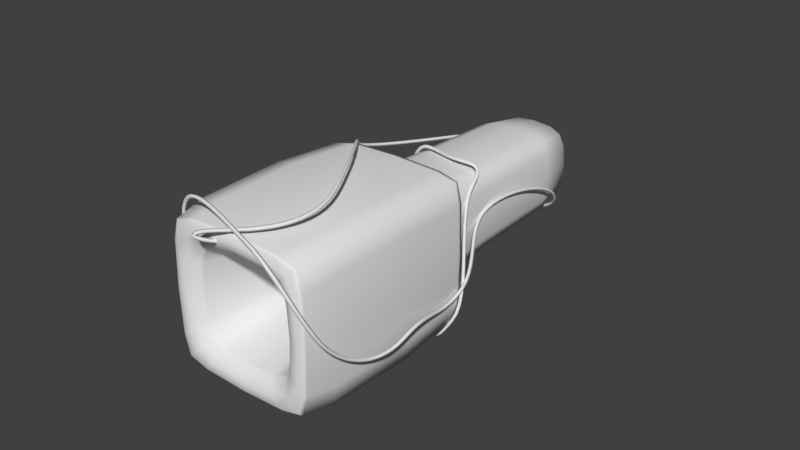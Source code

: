 # Source: SingleRocketLauncher.blend  (saved by Blender 2.79.0; exported with 4.5.12 LTS)
import bpy
from mathutils import Matrix  # noqa: F401  (used for matrix-valued properties, if any)

bpy.ops.wm.read_factory_settings(use_empty=True)
scene = bpy.context.scene
scene.name = 'Scene'

# ---- collections
col_collection_1 = bpy.data.collections.new('Collection 1'); scene.collection.children.link(col_collection_1)

# ---- materials (node trees are filled in below, after node groups)
mat_black = bpy.data.materials.new('black')
mat_black.alpha_threshold = 0.0
mat_black.use_transparent_shadow = False
mat_black.roughness = 0.5
mat_singlerocketback = bpy.data.materials.new('SingleRocketBack')
mat_singlerocketback.alpha_threshold = 0.0
mat_singlerocketback.use_transparent_shadow = False
mat_singlerocketback.roughness = 0.5
mat_singlerocketback.line_color = (0.0, 0.0, 0.0, 1.0)
mat_singlerocketfront = bpy.data.materials.new('SingleRocketFront')
mat_singlerocketfront.alpha_threshold = 0.0
mat_singlerocketfront.use_transparent_shadow = False
mat_singlerocketfront.roughness = 0.5
mat_singlerocketfront.line_color = (0.0, 0.0, 0.0, 1.0)

# ---- node groups
ng_auto_smooth = bpy.data.node_groups.new('Auto Smooth', 'GeometryNodeTree')
_s = ng_auto_smooth.interface.new_socket(name='Geometry', in_out='OUTPUT', socket_type='NodeSocketGeometry')
_s = ng_auto_smooth.interface.new_socket(name='Geometry', in_out='INPUT', socket_type='NodeSocketGeometry')
_s = ng_auto_smooth.interface.new_socket(name='Angle', in_out='INPUT', socket_type='NodeSocketFloat')
_s.subtype = 'ANGLE'
_s.min_value = 0.0
_s.max_value = 3.142
ng_auto_smooth.is_modifier = True
_N = ng_auto_smooth.nodes; _L = ng_auto_smooth.links
n0 = _N.new('NodeGroupOutput'); n0.name = 'Group Output'; n0.location = (480, -100)
n1 = _N.new('NodeGroupInput'); n1.name = 'Group Input'; n1.location = (-420, -300)
n2 = _N.new('NodeGroupInput'); n2.name = 'Group Input.001'; n2.location = (-60, -100)
n3 = _N.new('GeometryNodeSetShadeSmooth'); n3.name = 'Set Shade Smooth'; n3.location = (120, -100)
n3.domain = 'EDGE'
n4 = _N.new('GeometryNodeSetShadeSmooth'); n4.name = 'Set Shade Smooth.001'; n4.location = (300, -100)
n5 = _N.new('GeometryNodeInputMeshEdgeAngle'); n5.name = 'Edge Angle'; n5.location = (-420, -220)
n6 = _N.new('GeometryNodeInputEdgeSmooth'); n6.name = 'Is Edge Smooth'; n6.location = (-60, -160)
n7 = _N.new('GeometryNodeInputShadeSmooth'); n7.name = 'Is Face Smooth'; n7.location = (-240, -340)
n8 = _N.new('FunctionNodeBooleanMath'); n8.name = 'Boolean Math'; n8.location = (-60, -220)
n9 = _N.new('FunctionNodeCompare'); n9.name = 'Compare'; n9.location = (-240, -180)
n9.operation = 'LESS_EQUAL'
_L.new(n5.outputs[0], n9.inputs[0])
_L.new(n4.outputs[0], n0.inputs[0])
_L.new(n1.outputs[1], n9.inputs[1])
_L.new(n9.outputs[0], n8.inputs[0])
_L.new(n7.outputs[0], n8.inputs[1])
_L.new(n2.outputs[0], n3.inputs[0])
_L.new(n6.outputs[0], n3.inputs[1])
_L.new(n3.outputs[0], n4.inputs[0])
_L.new(n8.outputs[0], n3.inputs[2])
n0.is_active_output = True

# ---- material node trees

# ---- world
world_world = bpy.data.worlds.new('World'); scene.world = world_world
world_world.color = (0.05088, 0.05088, 0.05088)
world_world.use_sun_shadow = False
world_world.sun_shadow_jitter_overblur = 0.0
world_world.cycles.sampling_method = 'MANUAL'

# ---- meshes
me_cube_001 = bpy.data.meshes.new('Cube.001')
me_cube_001.from_pydata([(-0.3856, 1.521, 0.0174), (-0.03509, 2.657, -0.2217), (-0.03509, 2.657, 0.2565), (-0.2742, 2.657, 0.01739), (-0.1672, 1.979, 0.01739), (-0.03509, 1.521, 0.3679), (0.097, 1.979, 0.01739), (0.204, 2.657, 0.01739), (-0.03509, 1.979, -0.1147), (0.1215, 1.084, 0.01739), (-0.03509, 1.979, 0.1495), (0.3154, 1.521, 0.01738), (-0.0351, 1.521, -0.3331), (-0.1917, 1.084, 0.01739), (-0.03509, 1.084, 0.174), (-0.03509, 1.084, -0.1392), (0.211, 2.61, -0.2287), (0.211, 2.61, 0.2635), (-0.2812, 2.61, 0.2635), (-0.2812, 2.61, -0.2287), (0.08379, 2.61, -0.1015), (0.08379, 2.61, 0.1363), (-0.154, 2.61, -0.1015), (-0.154, 2.61, 0.1363), (0.2672, 1.521, -0.2856), (0.2679, 1.521, 0.3197), (-0.3374, 1.521, 0.3203), (-0.3381, 1.521, -0.2849), (0.2679, 2.61, 0.01738), (-0.0351, 2.61, -0.2856), (-0.03509, 2.61, 0.3204), (-0.3381, 2.61, 0.0174), (0.1404, 2.61, 0.01739), (-0.03509, 2.61, -0.1581), (-0.03509, 2.61, 0.1929), (-0.2106, 2.61, 0.01739), (0.1377, 2.657, 0.1902), (-0.2079, 2.657, 0.1902), (0.1377, 2.657, -0.1554), (-0.2079, 2.657, -0.1554), (0.05006, 1.979, 0.1025), (-0.1202, 1.979, 0.1025), (0.05006, 1.979, -0.06776), (-0.1202, 1.979, -0.06776), (0.07456, 1.084, 0.127), (-0.1447, 1.084, 0.127), (-0.1447, 1.084, -0.09226), (0.07456, 1.084, -0.09226), (0.2532, 2.314, -0.271), (0.121, 2.61, -0.2714), (0.1645, 2.645, -0.1822), (0.2537, 2.61, -0.1387), (0.121, 2.61, 0.3062), (0.2533, 2.314, 0.3056), (0.2537, 2.61, 0.1735), (0.1645, 2.645, 0.217), (-0.3239, 2.61, 0.1735), (-0.3233, 2.314, 0.3058), (-0.1912, 2.61, 0.3062), (-0.2347, 2.645, 0.217), (-0.3235, 2.314, -0.2709), (-0.3239, 2.61, -0.1387), (-0.2347, 2.645, -0.1822), (-0.1912, 2.61, -0.2714), (0.05688, 2.429, -0.07459), (0.1263, 2.61, -0.04346), (0.1157, 2.645, -0.1335), (0.02576, 2.61, -0.144), (0.1263, 2.61, 0.07824), (0.05688, 2.429, 0.1094), (0.02576, 2.61, 0.1787), (0.1157, 2.645, 0.1682), (-0.1271, 2.429, -0.07459), (-0.09595, 2.61, -0.144), (-0.1859, 2.645, -0.1335), (-0.1964, 2.61, -0.04346), (-0.09595, 2.61, 0.1787), (-0.1271, 2.429, 0.1094), (-0.1964, 2.61, 0.07824), (-0.1859, 2.645, 0.1682), (0.3, 0.8299, -0.3186), (0.1679, 1.521, -0.3215), (0.3031, 1.522, -0.1857), (0.3009, 0.8299, 0.3524), (0.3038, 1.521, 0.2204), (0.168, 1.522, 0.3555), (-0.3702, 0.8299, 0.3534), (-0.2381, 1.521, 0.3563), (-0.3732, 1.522, 0.2205), (-0.3711, 0.8299, -0.3177), (-0.374, 1.521, -0.1856), (-0.2382, 1.522, -0.3208), (0.2285, 2.645, 0.01739), (0.3032, 2.314, 0.01738), (-0.03511, 2.314, -0.3209), (-0.0351, 2.645, -0.2462), (-0.03509, 2.645, 0.281), (-0.03508, 2.314, 0.3557), (-0.2987, 2.645, 0.01739), (-0.3734, 2.314, 0.0174), (0.1062, 2.429, 0.01739), (0.1796, 2.645, 0.01739), (-0.03509, 2.645, -0.1973), (-0.03509, 2.429, -0.124), (-0.03509, 2.429, 0.1587), (-0.03509, 2.645, 0.2321), (-0.1764, 2.429, 0.01739), (-0.2498, 2.645, 0.01739), (0.1875, 2.657, 0.1139), (0.06136, 2.657, 0.2399), (-0.2576, 2.657, 0.1139), (-0.1316, 2.657, 0.2399), (0.06137, 2.657, -0.2052), (0.1875, 2.657, -0.07907), (-0.1316, 2.657, -0.2052), (-0.2576, 2.657, -0.07907), (0.08526, 1.979, 0.05778), (0.05779, 1.463, 0.1103), (0.005298, 1.979, 0.1377), (-0.128, 1.463, 0.1103), (-0.1555, 1.979, 0.05778), (-0.07549, 1.979, 0.1377), (0.005298, 1.979, -0.103), (0.05779, 1.463, -0.07549), (0.08526, 1.979, -0.023), (-0.128, 1.463, -0.07549), (-0.07549, 1.979, -0.103), (-0.1555, 1.979, -0.023), (-0.1808, 0.6903, 0.1631), (0.1106, 0.6903, 0.1631), (0.1106, 0.6903, -0.1283), (-0.1808, 0.6903, -0.1283), (0.1098, 1.084, 0.07616), (0.02367, 1.084, 0.1622), (-0.18, 1.084, 0.07616), (-0.09386, 1.084, 0.1622), (-0.09386, 1.084, -0.1275), (-0.18, 1.084, -0.04138), (0.1098, 1.084, -0.04138), (0.02367, 1.084, -0.1275), (0.1575, 0.6903, 0.01739), (-0.03509, 0.6903, -0.1752), (-0.03509, 0.6903, 0.21), (-0.2277, 0.6903, 0.01739), (-0.0351, 0.8299, -0.3662), (0.3485, 0.8299, 0.01739), (-0.03509, 0.8299, 0.401), (-0.4187, 0.8299, 0.01739), (0.1047, 1.463, 0.01739), (-0.03509, 1.463, -0.1224), (-0.03509, 1.463, 0.1572), (-0.1749, 1.463, 0.01739), (0.1561, 2.314, -0.3085), (0.08264, 2.645, -0.2302), (0.2125, 2.645, -0.1003), (0.2906, 2.314, -0.1739), (0.1562, 2.314, 0.3431), (0.2908, 2.314, 0.2086), (0.2125, 2.645, 0.1351), (0.08264, 2.645, 0.265), (-0.3608, 2.314, 0.2087), (-0.2263, 2.314, 0.3433), (-0.1528, 2.645, 0.265), (-0.2827, 2.645, 0.1351), (-0.361, 2.314, -0.1738), (-0.2827, 2.645, -0.1003), (-0.1528, 2.645, -0.2302), (-0.2264, 2.314, -0.3083), (0.09391, 2.429, -0.02691), (0.1637, 2.645, -0.0638), (0.04609, 2.645, -0.1814), (0.009209, 2.429, -0.1116), (0.09391, 2.429, 0.06169), (0.009209, 2.429, 0.1464), (0.04609, 2.645, 0.2161), (0.1637, 2.645, 0.09858), (-0.0794, 2.429, -0.1116), (-0.1163, 2.645, -0.1814), (-0.2339, 2.645, -0.0638), (-0.1641, 2.429, -0.02691), (-0.0794, 2.429, 0.1464), (-0.1641, 2.429, 0.06169), (-0.2339, 2.645, 0.09858), (-0.1163, 2.645, 0.2161), (0.0111, 1.463, -0.1107), (0.09299, 1.463, -0.0288), (0.09299, 1.463, 0.06358), (0.0111, 1.463, 0.1455), (-0.1632, 1.463, -0.0288), (-0.08129, 1.463, -0.1107), (-0.08129, 1.463, 0.1455), (-0.1632, 1.463, 0.06358), (0.3359, 0.83, -0.2103), (0.1924, 0.8299, -0.3548), (0.1926, 0.83, 0.3884), (0.3371, 0.8299, 0.2449), (-0.4061, 0.83, 0.2451), (-0.2626, 0.8299, 0.3896), (-0.2628, 0.83, -0.3536), (-0.4073, 0.8299, -0.2101), (0.1458, 0.6903, -0.06839), (0.05069, 0.6903, -0.1635), (0.05069, 0.6903, 0.1983), (0.1458, 0.6903, 0.1032), (-0.1209, 0.6903, -0.1635), (-0.216, 0.6903, -0.06839), (-0.216, 0.6903, 0.1032), (-0.1209, 0.6903, 0.1983), (-0.4177, 0.8514, 0.01739), (-0.03509, 0.8514, 0.4), (0.3475, 0.8514, 0.01739), (-0.0351, 0.8514, -0.3652), (0.2989, 0.8514, -0.3176), (0.2999, 0.8514, 0.3514), (-0.3691, 0.8514, 0.3524), (-0.3701, 0.8514, -0.3167), (0.1916, 0.8513, -0.3537), (0.3349, 0.8514, -0.2096), (0.336, 0.8513, 0.2441), (0.1919, 0.8514, 0.3874), (-0.2618, 0.8513, 0.3885), (-0.4051, 0.8514, 0.2444), (-0.4062, 0.8513, -0.2093), (-0.2621, 0.8514, -0.3526), (0.08208, 2.598, -0.09979), (0.08208, 2.598, 0.1346), (-0.1523, 2.598, -0.09979), (-0.1523, 2.598, 0.1346), (0.1382, 2.598, 0.01739), (-0.03509, 2.598, -0.1559), (-0.03509, 2.598, 0.1907), (-0.2084, 2.598, 0.01739), (0.1242, 2.598, -0.04241), (0.02471, 2.598, -0.1419), (0.1242, 2.598, 0.07719), (0.02471, 2.598, 0.1767), (-0.0949, 2.598, -0.1419), (-0.1944, 2.598, -0.04241), (-0.0949, 2.598, 0.1767), (-0.1944, 2.598, 0.07719), (0.08815, 2.615, -0.1059), (0.08815, 2.615, 0.1406), (-0.1583, 2.615, -0.1059), (-0.1583, 2.615, 0.1406), (0.1458, 2.615, 0.01739), (-0.03509, 2.615, -0.1635), (-0.03509, 2.615, 0.1982), (-0.216, 2.615, 0.01739), (0.1314, 2.615, -0.04623), (0.02853, 2.615, -0.1491), (0.1314, 2.615, 0.08102), (0.02853, 2.615, 0.1838), (-0.09872, 2.615, -0.1491), (-0.2015, 2.615, -0.04623), (-0.09872, 2.615, 0.1838), (-0.2015, 2.615, 0.08102)], [], [(208, 147, 196, 221), (0, 88, 160, 99), (0, 99, 164, 90), (208, 222, 199, 147), (1, 112, 153, 95), (1, 95, 166, 114), (1, 114, 177, 102), (1, 102, 170, 112), (2, 111, 162, 96), (2, 96, 159, 109), (2, 109, 174, 105), (2, 105, 183, 111), (3, 115, 165, 98), (3, 98, 163, 110), (3, 110, 182, 107), (3, 107, 178, 115), (4, 127, 179, 106), (4, 106, 181, 120), (4, 120, 191, 151), (4, 151, 188, 127), (209, 146, 194, 219), (5, 85, 156, 97), (5, 97, 161, 87), (209, 220, 197, 146), (6, 116, 172, 100), (6, 100, 168, 124), (6, 124, 185, 148), (6, 148, 186, 116), (7, 108, 158, 92), (7, 92, 154, 113), (7, 113, 169, 101), (7, 101, 175, 108), (8, 122, 171, 103), (8, 103, 176, 126), (8, 126, 189, 149), (8, 149, 184, 122), (9, 148, 185, 138), (9, 138, 200, 140), (9, 140, 203, 132), (9, 132, 186, 148), (10, 121, 180, 104), (10, 104, 173, 118), (10, 118, 187, 150), (10, 150, 190, 121), (210, 145, 192, 217), (11, 82, 155, 93), (11, 93, 157, 84), (210, 218, 195, 145), (12, 94, 152, 81), (211, 216, 193, 144), (211, 144, 198, 223), (12, 91, 167, 94), (13, 151, 191, 134), (13, 134, 206, 143), (13, 143, 205, 137), (13, 137, 188, 151), (14, 150, 187, 133), (14, 133, 202, 142), (14, 142, 207, 135), (14, 135, 190, 150), (15, 149, 189, 136), (15, 136, 204, 141), (15, 141, 201, 139), (15, 139, 184, 149), (16, 48, 152, 49), (16, 49, 153, 50), (16, 50, 154, 51), (16, 51, 155, 48), (17, 52, 156, 53), (17, 53, 157, 54), (17, 54, 158, 55), (17, 55, 159, 52), (18, 56, 160, 57), (18, 57, 161, 58), (18, 58, 162, 59), (18, 59, 163, 56), (19, 60, 164, 61), (19, 61, 165, 62), (19, 62, 166, 63), (19, 63, 167, 60), (224, 64, 168, 232), (240, 248, 169, 66), (240, 66, 170, 249), (224, 233, 171, 64), (225, 234, 172, 69), (225, 69, 173, 235), (241, 251, 174, 71), (241, 71, 175, 250), (226, 72, 176, 236), (242, 252, 177, 74), (242, 74, 178, 253), (226, 237, 179, 72), (227, 238, 180, 77), (227, 77, 181, 239), (243, 255, 182, 79), (243, 79, 183, 254), (212, 80, 193, 216), (24, 81, 152, 48), (24, 48, 155, 82), (212, 217, 192, 80), (213, 83, 195, 218), (25, 84, 157, 53), (25, 53, 156, 85), (213, 219, 194, 83), (214, 86, 197, 220), (26, 87, 161, 57), (26, 57, 160, 88), (214, 221, 196, 86), (215, 89, 199, 222), (27, 90, 164, 60), (27, 60, 167, 91), (215, 223, 198, 89), (28, 51, 154, 92), (28, 92, 158, 54), (28, 54, 157, 93), (28, 93, 155, 51), (29, 49, 152, 94), (29, 94, 167, 63), (29, 63, 166, 95), (29, 95, 153, 49), (30, 52, 159, 96), (30, 96, 162, 58), (30, 58, 161, 97), (30, 97, 156, 52), (31, 56, 163, 98), (31, 98, 165, 61), (31, 61, 164, 99), (31, 99, 160, 56), (228, 232, 168, 100), (228, 100, 172, 234), (244, 250, 175, 101), (244, 101, 169, 248), (245, 249, 170, 102), (245, 102, 177, 252), (229, 236, 176, 103), (229, 103, 171, 233), (230, 235, 173, 104), (230, 104, 180, 238), (246, 254, 183, 105), (246, 105, 174, 251), (231, 239, 181, 106), (231, 106, 179, 237), (247, 253, 178, 107), (247, 107, 182, 255), (36, 55, 158, 108), (36, 108, 175, 71), (36, 71, 174, 109), (36, 109, 159, 55), (37, 79, 182, 110), (37, 110, 163, 59), (37, 59, 162, 111), (37, 111, 183, 79), (38, 50, 153, 112), (38, 112, 170, 66), (38, 66, 169, 113), (38, 113, 154, 50), (39, 74, 177, 114), (39, 114, 166, 62), (39, 62, 165, 115), (39, 115, 178, 74), (40, 69, 172, 116), (40, 116, 186, 117), (40, 117, 187, 118), (40, 118, 173, 69), (41, 119, 191, 120), (41, 120, 181, 77), (41, 77, 180, 121), (41, 121, 190, 119), (42, 64, 171, 122), (42, 122, 184, 123), (42, 123, 185, 124), (42, 124, 168, 64), (43, 125, 189, 126), (43, 126, 176, 72), (43, 72, 179, 127), (43, 127, 188, 125), (44, 117, 186, 132), (44, 132, 203, 129), (44, 129, 202, 133), (44, 133, 187, 117), (45, 128, 206, 134), (45, 134, 191, 119), (45, 119, 190, 135), (45, 135, 207, 128), (46, 131, 204, 136), (46, 136, 189, 125), (46, 125, 188, 137), (46, 137, 205, 131), (47, 130, 200, 138), (47, 138, 185, 123), (47, 123, 184, 139), (47, 139, 201, 130), (27, 91, 223, 215), (27, 215, 222, 90), (26, 88, 221, 214), (26, 214, 220, 87), (25, 85, 219, 213), (25, 213, 218, 84), (24, 82, 217, 212), (24, 212, 216, 81), (12, 211, 223, 91), (12, 81, 216, 211), (11, 84, 218, 210), (11, 210, 217, 82), (5, 87, 220, 209), (5, 209, 219, 85), (0, 90, 222, 208), (0, 208, 221, 88), (35, 231, 237, 75), (35, 78, 239, 231), (34, 230, 238, 76), (34, 70, 235, 230), (33, 229, 233, 67), (33, 73, 236, 229), (32, 228, 234, 68), (32, 65, 232, 228), (23, 227, 239, 78), (23, 76, 238, 227), (22, 75, 237, 226), (22, 226, 236, 73), (21, 225, 235, 70), (21, 68, 234, 225), (20, 67, 233, 224), (20, 224, 232, 65), (35, 247, 255, 78), (35, 75, 253, 247), (34, 246, 251, 70), (34, 76, 254, 246), (33, 245, 252, 73), (33, 67, 249, 245), (32, 244, 248, 65), (32, 68, 250, 244), (23, 243, 254, 76), (23, 78, 255, 243), (22, 242, 253, 75), (22, 73, 252, 242), (21, 241, 250, 68), (21, 70, 251, 241), (20, 240, 249, 67), (20, 65, 248, 240)])
me_cube_001.polygons.foreach_set('use_smooth', [True] * 240)
me_cube_001.materials.append(mat_singlerocketback)
me_cube_001.use_remesh_preserve_volume = False
me_cube_001.use_remesh_preserve_attributes = False
me_cube_001.use_mirror_vertex_groups = False
me_cube_001.update()
me_cube = bpy.data.meshes.new('Cube')
me_cube.from_pydata([(-0.2932, 0.1296, 0.01739), (0.4465, 0.8382, 0.01738), (-0.0351, 0.8382, -0.4642), (0.4454, -0.6519, 0.01739), (-0.5167, 0.8382, 0.0174), (-0.03509, 0.1296, 0.2755), (-0.03508, 0.297, 0.6289), (-0.6466, 0.297, 0.01741), (-0.03511, 0.297, -0.5941), (-0.03509, 0.8382, 0.499), (0.5764, 0.297, 0.01738), (-0.03509, 0.1296, -0.2407), (-0.03509, -0.6519, 0.4979), (-0.03509, -0.6519, -0.4631), (-0.5156, -0.6519, 0.01739), (0.2976, -0.5762, -0.3153), (0.2976, -0.5762, 0.3501), (-0.3678, -0.5762, 0.3501), (-0.3678, -0.5762, -0.3153), (0.4756, -0.6342, -0.4933), (0.4756, -0.6342, 0.5281), (-0.5458, -0.6342, -0.4933), (-0.5458, -0.6342, 0.5281), (0.3534, -0.5762, 0.01739), (-0.03509, -0.5762, -0.3711), (-0.03509, -0.5762, 0.4059), (-0.4236, -0.5762, 0.01739), (0.3988, 0.8382, 0.4506), (-0.4683, 0.8382, 0.4513), (-0.451, -0.6519, 0.4333), (0.3808, -0.6519, 0.4333), (0.5316, -0.6342, 0.01738), (-0.0351, -0.6342, -0.5493), (-0.03509, -0.6342, 0.584), (-0.6017, -0.6342, 0.0174), (0.5288, 0.297, -0.5466), (0.5288, 0.297, 0.5813), (-0.599, 0.297, 0.5813), (-0.599, 0.297, -0.5465), (-0.451, -0.6519, -0.3985), (0.3808, -0.6519, -0.3985), (0.3981, 0.8382, -0.4165), (-0.469, 0.8382, -0.4159), (-0.2462, 0.1296, 0.2285), (0.1761, 0.1296, 0.2285), (0.1761, 0.1296, -0.1938), (-0.2462, 0.1296, -0.1938), (0.223, 0.1296, 0.01739), (0.3395, -0.5762, -0.2043), (0.2466, -0.3689, -0.2643), (0.1866, -0.5762, -0.3572), (0.3391, -0.6259, -0.3568), (0.2466, -0.3689, 0.299), (0.3395, -0.5762, 0.2391), (0.3391, -0.6259, 0.3916), (0.1866, -0.5762, 0.3919), (-0.3167, -0.3689, 0.299), (-0.2568, -0.5762, 0.3919), (-0.4093, -0.6259, 0.3916), (-0.4097, -0.5762, 0.2391), (-0.2568, -0.5762, -0.3572), (-0.3167, -0.3689, -0.2643), (-0.4097, -0.5762, -0.2043), (-0.4093, -0.6259, -0.3568), (0.5176, -0.6342, -0.3376), (0.4254, -0.6545, -0.4431), (0.3199, -0.6342, -0.5353), (0.5154, -0.3854, -0.5331), (0.3199, -0.6342, 0.57), (0.4254, -0.6545, 0.4779), (0.5176, -0.6342, 0.3724), (0.5154, -0.3855, 0.5679), (-0.3901, -0.6342, -0.5353), (-0.4956, -0.6545, -0.4431), (-0.5877, -0.6342, -0.3376), (-0.5856, -0.3854, -0.5331), (-0.5877, -0.6342, 0.3724), (-0.4956, -0.6545, 0.4779), (-0.3901, -0.6342, 0.57), (-0.5856, -0.3855, 0.5679), (0.4015, -0.6259, 0.01739), (0.2957, -0.3689, 0.01739), (-0.03509, -0.3689, -0.3134), (-0.03509, -0.6259, -0.4192), (0.3, 0.8299, -0.3186), (-0.03509, -0.6259, 0.454), (-0.03509, -0.3689, 0.3482), (0.3009, 0.8299, 0.3524), (-0.4717, -0.6259, 0.01739), (-0.3659, -0.3689, 0.01739), (-0.3702, 0.8299, 0.3534), (-0.3711, 0.8299, -0.3177), (0.4965, 0.8819, 0.5488), (0.4349, 0.8382, 0.3185), (0.2662, 0.8382, 0.4866), (-0.5043, 0.8382, 0.3186), (-0.5665, 0.8819, 0.5489), (-0.3362, 0.8382, 0.4874), (-0.4994, -0.6519, 0.297), (-0.3147, -0.6519, 0.4817), (0.4292, -0.6519, 0.297), (0.2445, -0.6519, 0.4817), (0.565, -0.3854, 0.01738), (0.4878, -0.6545, 0.01739), (-0.0351, -0.6545, -0.5055), (-0.03511, -0.3854, -0.5827), (-0.03508, -0.3855, 0.6175), (-0.03509, -0.6545, 0.5403), (-0.6352, -0.3854, 0.0174), (-0.558, -0.6545, 0.01739), (0.364, 0.297, -0.5822), (0.4963, 0.8819, -0.5142), (0.5645, 0.297, -0.3818), (0.5645, 0.297, 0.4165), (0.3641, 0.297, 0.617), (-0.4342, 0.297, 0.617), (-0.6347, 0.297, 0.4166), (-0.6347, 0.297, -0.3817), (-0.5666, 0.8819, -0.514), (-0.4343, 0.297, -0.5822), (-0.4994, -0.6519, -0.2622), (-0.3147, -0.6519, -0.4469), (0.4292, -0.6519, -0.2622), (0.2445, -0.6519, -0.4469), (0.4341, 0.8382, -0.2839), (0.266, 0.8382, -0.4526), (-0.5051, 0.8382, -0.2837), (-0.3364, 0.8382, -0.4518), (-0.2814, 0.1296, 0.1523), (-0.1808, 0.6903, 0.1631), (-0.17, 0.1296, 0.2637), (0.1106, 0.6903, 0.1631), (0.2113, 0.1296, 0.1523), (0.0998, 0.1296, 0.2637), (0.2113, 0.1296, -0.1175), (0.1106, 0.6903, -0.1283), (0.0998, 0.1296, -0.229), (-0.1808, 0.6903, -0.1283), (-0.2814, 0.1296, -0.1175), (-0.17, 0.1296, -0.229), (0.1575, 0.6903, 0.01739), (-0.03509, 0.6903, -0.1752), (-0.03509, 0.6903, 0.21), (-0.2277, 0.6903, 0.01739), (-0.0351, 0.8299, -0.3662), (0.3485, 0.8299, 0.01739), (-0.03509, 0.8299, 0.401), (-0.4187, 0.8299, 0.01739), (-0.03511, 0.8819, -0.5619), (0.5442, 0.8819, 0.01738), (-0.03508, 0.8819, 0.5967), (-0.6144, 0.8819, 0.0174), (0.2834, -0.3689, -0.1693), (0.1516, -0.3689, -0.3011), (0.2144, -0.6259, -0.4036), (0.3859, -0.6259, -0.2321), (0.2834, -0.3689, 0.2041), (0.3859, -0.6259, 0.2669), (0.2144, -0.6259, 0.4384), (0.1516, -0.3689, 0.3359), (-0.2218, -0.3689, 0.3359), (-0.2846, -0.6259, 0.4384), (-0.4561, -0.6259, 0.2669), (-0.3536, -0.3689, 0.2041), (-0.2218, -0.3689, -0.3011), (-0.3536, -0.3689, -0.1693), (-0.4561, -0.6259, -0.2321), (-0.2846, -0.6259, -0.4036), (0.3359, 0.83, -0.2103), (0.1924, 0.8299, -0.3548), (0.1926, 0.83, 0.3884), (0.3371, 0.8299, 0.2449), (-0.4061, 0.83, 0.2451), (-0.2626, 0.8299, 0.3896), (-0.2628, 0.83, -0.3536), (-0.4073, 0.8299, -0.2101), (0.4722, -0.6545, -0.2968), (0.279, -0.6545, -0.4899), (0.353, -0.3854, -0.5703), (0.5526, -0.3855, -0.3707), (0.279, -0.6545, 0.5247), (0.4722, -0.6545, 0.3315), (0.5526, -0.3854, 0.4055), (0.353, -0.3855, 0.6051), (-0.3492, -0.6545, -0.4899), (-0.5424, -0.6545, -0.2967), (-0.6228, -0.3854, -0.3707), (-0.4232, -0.3855, -0.5703), (-0.5424, -0.6545, 0.3315), (-0.3492, -0.6545, 0.5247), (-0.4232, -0.3854, 0.6051), (-0.6228, -0.3855, 0.4055), (0.3396, 0.882, -0.55), (0.5321, 0.8819, -0.3573), (0.3396, 0.8819, 0.5846), (0.5323, 0.882, 0.392), (-0.6023, 0.8819, 0.3921), (-0.4097, 0.882, 0.5848), (-0.6025, 0.882, -0.3573), (-0.4098, 0.8819, -0.5498), (0.1458, 0.6903, -0.06839), (0.05069, 0.6903, -0.1635), (0.05069, 0.6903, 0.1983), (0.1458, 0.6903, 0.1032), (-0.1209, 0.6903, -0.1635), (-0.216, 0.6903, -0.06839), (-0.216, 0.6903, 0.1032), (-0.1209, 0.6903, 0.1983), (-0.03508, 0.8509, 0.5984), (-0.6161, 0.8509, 0.0174), (-0.03511, 0.8509, -0.5636), (0.5459, 0.8509, 0.01738), (0.498, 0.8509, -0.5159), (0.4982, 0.8509, 0.5505), (-0.5682, 0.8509, 0.5507), (-0.5684, 0.8509, -0.5157), (0.3409, 0.8509, -0.5517), (0.5338, 0.8509, -0.3586), (0.534, 0.8509, 0.3933), (0.3409, 0.8509, 0.5863), (-0.411, 0.8509, 0.5865), (-0.604, 0.8509, 0.3934), (-0.6042, 0.8509, -0.3586), (-0.4111, 0.8509, -0.5515), (0.5367, 0.8786, 0.01738), (-0.03511, 0.8786, -0.5545), (-0.6069, 0.8786, 0.0174), (-0.03508, 0.8786, 0.5892), (0.489, 0.8786, 0.5413), (-0.559, 0.8786, 0.5415), (0.4888, 0.8786, -0.5067), (-0.5592, 0.8786, -0.5065), (0.5249, 0.8786, 0.3864), (0.334, 0.8786, 0.5771), (-0.5948, 0.8786, 0.3865), (-0.4042, 0.8786, 0.5774), (0.5247, 0.8786, -0.3517), (0.334, 0.8786, -0.5426), (-0.5951, 0.8786, -0.3517), (-0.4042, 0.8786, -0.5424), (0.3589, 0.8308, 0.01739), (-0.0351, 0.8308, -0.3766), (-0.4291, 0.8308, 0.01739), (-0.03509, 0.8308, 0.4114), (0.3113, 0.8308, 0.3629), (-0.3806, 0.8308, 0.3638), (0.3104, 0.8308, -0.329), (-0.3815, 0.8308, -0.3281), (0.3475, 0.8307, 0.2527), (0.2005, 0.8309, 0.3988), (-0.4165, 0.8309, 0.2529), (-0.2704, 0.8307, 0.4), (0.3463, 0.8309, -0.2182), (0.2002, 0.8307, -0.3652), (-0.4177, 0.8307, -0.2179), (-0.2707, 0.8309, -0.364), (0.478, -0.6191, -0.4957), (0.478, -0.6191, 0.5305), (-0.5482, -0.6191, -0.4957), (-0.5482, -0.6191, 0.5305), (0.5336, -0.6191, 0.01738), (-0.0351, -0.6191, -0.5513), (-0.03509, -0.6191, 0.5861), (-0.6038, -0.6191, 0.0174), (0.5197, -0.6191, -0.3396), (0.3219, -0.6191, -0.5374), (0.3219, -0.6191, 0.5722), (0.5197, -0.6191, 0.3744), (-0.3921, -0.6191, -0.5374), (-0.5899, -0.6191, -0.3396), (-0.5899, -0.6191, 0.3744), (-0.3921, -0.6191, 0.5722), (0.2951, -0.5658, -0.3128), (0.2951, -0.5658, 0.3476), (-0.3653, -0.5658, 0.3476), (-0.3653, -0.5658, -0.3128), (0.3505, -0.5658, 0.01739), (-0.03509, -0.5658, -0.3682), (-0.03509, -0.5658, 0.403), (-0.4207, -0.5658, 0.01739), (0.3367, -0.5658, -0.2025), (0.1848, -0.5658, -0.3544), (0.3367, -0.5658, 0.2373), (0.1848, -0.5658, 0.3891), (-0.255, -0.5658, 0.3891), (-0.4069, -0.5658, 0.2373), (-0.255, -0.5658, -0.3544), (-0.4069, -0.5658, -0.2025), (0.4647, -0.6386, -0.4824), (0.4647, -0.6386, 0.5171), (-0.5348, -0.6386, -0.4824), (-0.5348, -0.6386, 0.5171), (0.522, -0.6386, 0.01738), (-0.0351, -0.6386, -0.5397), (-0.03509, -0.6386, 0.5745), (-0.5922, -0.6386, 0.0174), (0.5077, -0.6386, -0.3287), (0.311, -0.6386, -0.5254), (0.311, -0.6386, 0.5602), (0.5077, -0.6386, 0.3635), (-0.3812, -0.6386, -0.5254), (-0.5779, -0.6386, -0.3287), (-0.5779, -0.6386, 0.3635), (-0.3812, -0.6386, 0.5602), (0.3017, -0.581, -0.3194), (0.3017, -0.581, 0.3542), (-0.3719, -0.581, 0.3542), (-0.3719, -0.581, -0.3194), (0.3581, -0.581, 0.01739), (-0.03509, -0.581, -0.3758), (-0.03509, -0.581, 0.4106), (-0.4283, -0.581, 0.01739), (0.344, -0.581, -0.207), (0.1893, -0.581, -0.3617), (0.344, -0.581, 0.2418), (0.1893, -0.581, 0.3965), (-0.2595, -0.581, 0.3965), (-0.4142, -0.581, 0.2418), (-0.2595, -0.581, -0.3617), (-0.4142, -0.581, -0.207)], [], [(0, 128, 163, 89), (0, 89, 165, 138), (0, 138, 205, 143), (0, 143, 206, 128), (240, 252, 168, 145), (240, 145, 171, 248), (224, 232, 195, 149), (224, 149, 193, 236), (241, 255, 174, 144), (241, 144, 169, 253), (225, 237, 192, 148), (225, 148, 199, 239), (3, 100, 157, 80), (3, 80, 155, 122), (3, 122, 176, 103), (3, 103, 181, 100), (242, 250, 172, 147), (242, 147, 175, 254), (226, 238, 198, 151), (226, 151, 196, 234), (5, 133, 159, 86), (5, 86, 160, 130), (5, 130, 207, 142), (5, 142, 202, 133), (6, 106, 183, 114), (208, 219, 194, 150), (208, 150, 197, 220), (6, 115, 190, 106), (7, 108, 191, 116), (209, 221, 196, 151), (209, 151, 198, 222), (7, 117, 186, 108), (210, 148, 192, 216), (8, 110, 178, 105), (8, 105, 187, 119), (210, 223, 199, 148), (243, 249, 170, 146), (243, 146, 173, 251), (227, 235, 197, 150), (227, 150, 194, 233), (10, 102, 179, 112), (211, 217, 193, 149), (211, 149, 195, 218), (10, 113, 182, 102), (11, 139, 164, 82), (11, 82, 153, 136), (11, 136, 201, 141), (11, 141, 204, 139), (12, 99, 161, 85), (12, 85, 158, 101), (12, 101, 180, 107), (12, 107, 189, 99), (13, 123, 154, 83), (13, 83, 167, 121), (13, 121, 184, 104), (13, 104, 177, 123), (14, 120, 166, 88), (14, 88, 162, 98), (14, 98, 188, 109), (14, 109, 185, 120), (272, 280, 152, 49), (272, 49, 153, 281), (304, 313, 154, 51), (304, 51, 155, 312), (273, 52, 156, 282), (305, 314, 157, 54), (305, 54, 158, 315), (273, 283, 159, 52), (274, 56, 160, 284), (306, 316, 161, 58), (306, 58, 162, 317), (274, 285, 163, 56), (275, 286, 164, 61), (275, 61, 165, 287), (307, 319, 166, 63), (307, 63, 167, 318), (288, 296, 176, 65), (288, 65, 177, 297), (256, 265, 178, 67), (256, 67, 179, 264), (289, 298, 180, 69), (289, 69, 181, 299), (257, 267, 182, 71), (257, 71, 183, 266), (290, 300, 184, 73), (290, 73, 185, 301), (258, 269, 186, 75), (258, 75, 187, 268), (291, 302, 188, 77), (291, 77, 189, 303), (259, 271, 190, 79), (259, 79, 191, 270), (308, 312, 155, 80), (308, 80, 157, 314), (276, 282, 156, 81), (276, 81, 152, 280), (277, 281, 153, 82), (277, 82, 164, 286), (309, 318, 167, 83), (309, 83, 154, 313), (310, 315, 158, 85), (310, 85, 161, 316), (278, 284, 160, 86), (278, 86, 159, 283), (311, 317, 162, 88), (311, 88, 166, 319), (279, 287, 165, 89), (279, 89, 163, 285), (228, 92, 195, 232), (244, 248, 171, 87), (244, 87, 170, 249), (228, 233, 194, 92), (245, 90, 172, 250), (229, 234, 196, 96), (229, 96, 197, 235), (245, 251, 173, 90), (29, 77, 188, 98), (29, 98, 162, 58), (29, 58, 161, 99), (29, 99, 189, 77), (30, 54, 157, 100), (30, 100, 181, 69), (30, 69, 180, 101), (30, 101, 158, 54), (260, 264, 179, 102), (260, 102, 182, 267), (292, 299, 181, 103), (292, 103, 176, 296), (293, 297, 177, 104), (293, 104, 184, 300), (261, 268, 187, 105), (261, 105, 178, 265), (262, 266, 183, 106), (262, 106, 190, 271), (294, 303, 189, 107), (294, 107, 180, 298), (263, 270, 191, 108), (263, 108, 186, 269), (295, 301, 185, 109), (295, 109, 188, 302), (35, 67, 178, 110), (212, 216, 192, 111), (212, 111, 193, 217), (35, 112, 179, 67), (36, 71, 182, 113), (213, 218, 195, 92), (213, 92, 194, 219), (36, 114, 183, 71), (37, 79, 190, 115), (214, 220, 197, 96), (214, 96, 196, 221), (37, 116, 191, 79), (38, 75, 186, 117), (215, 222, 198, 118), (215, 118, 199, 223), (38, 119, 187, 75), (39, 63, 166, 120), (39, 120, 185, 73), (39, 73, 184, 121), (39, 121, 167, 63), (40, 65, 176, 122), (40, 122, 155, 51), (40, 51, 154, 123), (40, 123, 177, 65), (246, 84, 168, 252), (230, 236, 193, 111), (230, 111, 192, 237), (246, 253, 169, 84), (231, 118, 198, 238), (247, 254, 175, 91), (247, 91, 174, 255), (231, 239, 199, 118), (43, 56, 163, 128), (43, 128, 206, 129), (43, 129, 207, 130), (43, 130, 160, 56), (44, 131, 203, 132), (44, 132, 156, 52), (44, 52, 159, 133), (44, 133, 202, 131), (45, 49, 152, 134), (45, 134, 200, 135), (45, 135, 201, 136), (45, 136, 153, 49), (46, 137, 205, 138), (46, 138, 165, 61), (46, 61, 164, 139), (46, 139, 204, 137), (47, 134, 152, 81), (47, 81, 156, 132), (47, 132, 203, 140), (47, 140, 200, 134), (38, 215, 223, 119), (38, 117, 222, 215), (37, 214, 221, 116), (37, 115, 220, 214), (36, 213, 219, 114), (36, 113, 218, 213), (35, 212, 217, 112), (35, 110, 216, 212), (10, 211, 218, 113), (10, 112, 217, 211), (8, 119, 223, 210), (8, 210, 216, 110), (7, 209, 222, 117), (7, 116, 221, 209), (6, 208, 220, 115), (6, 114, 219, 208), (42, 127, 239, 231), (42, 231, 238, 126), (41, 230, 237, 125), (41, 124, 236, 230), (28, 229, 235, 97), (28, 95, 234, 229), (27, 94, 233, 228), (27, 228, 232, 93), (9, 227, 233, 94), (9, 97, 235, 227), (4, 226, 234, 95), (4, 126, 238, 226), (2, 225, 239, 127), (2, 125, 237, 225), (1, 224, 236, 124), (1, 93, 232, 224), (42, 247, 255, 127), (42, 126, 254, 247), (41, 125, 253, 246), (41, 246, 252, 124), (28, 97, 251, 245), (28, 245, 250, 95), (27, 244, 249, 94), (27, 93, 248, 244), (9, 243, 251, 97), (9, 94, 249, 243), (4, 242, 254, 126), (4, 95, 250, 242), (2, 241, 253, 125), (2, 127, 255, 241), (1, 240, 248, 93), (1, 124, 252, 240), (34, 263, 269, 74), (34, 76, 270, 263), (33, 262, 271, 78), (33, 68, 266, 262), (32, 261, 265, 66), (32, 72, 268, 261), (31, 260, 267, 70), (31, 64, 264, 260), (22, 259, 270, 76), (22, 78, 271, 259), (21, 258, 268, 72), (21, 74, 269, 258), (20, 257, 266, 68), (20, 70, 267, 257), (19, 256, 264, 64), (19, 66, 265, 256), (26, 279, 285, 59), (26, 62, 287, 279), (25, 278, 283, 55), (25, 57, 284, 278), (24, 277, 286, 60), (24, 50, 281, 277), (23, 276, 280, 48), (23, 53, 282, 276), (18, 275, 287, 62), (18, 60, 286, 275), (17, 59, 285, 274), (17, 274, 284, 57), (16, 55, 283, 273), (16, 273, 282, 53), (15, 272, 281, 50), (15, 48, 280, 272), (34, 295, 302, 76), (34, 74, 301, 295), (33, 294, 298, 68), (33, 78, 303, 294), (32, 293, 300, 72), (32, 66, 297, 293), (31, 292, 296, 64), (31, 70, 299, 292), (22, 291, 303, 78), (22, 76, 302, 291), (21, 290, 301, 74), (21, 72, 300, 290), (20, 289, 299, 70), (20, 68, 298, 289), (19, 288, 297, 66), (19, 64, 296, 288), (26, 311, 319, 62), (26, 59, 317, 311), (25, 310, 316, 57), (25, 55, 315, 310), (24, 309, 313, 50), (24, 60, 318, 309), (23, 308, 314, 53), (23, 48, 312, 308), (18, 307, 318, 60), (18, 62, 319, 307), (17, 306, 317, 59), (17, 57, 316, 306), (16, 305, 315, 55), (16, 53, 314, 305), (15, 304, 312, 48), (15, 50, 313, 304)])
me_cube.polygons.foreach_set('use_smooth', [True] * 304)
me_cube.materials.append(mat_singlerocketfront)
me_cube.use_remesh_preserve_volume = False
me_cube.use_remesh_preserve_attributes = False
me_cube.use_mirror_vertex_groups = False
me_cube.update()

# ---- curves / text
cu_beziercurve = bpy.data.curves.new('BezierCurve', 'CURVE')
cu_beziercurve.dimensions = '3D'
_sp = cu_beziercurve.splines.new('BEZIER'); _sp.bezier_points.add(20)
_sp.bezier_points.foreach_set('co', [-0.3527, 0.8143, -0.4181, -0.4196, 1.525, 0.2038, -0.04945, 1.458, 0.3995, 0.2926, 1.339, 0.2998, 0.527, 0.8169, -0.4844, 0.3044, 0.6832, -0.6148, -0.3582, -0.0357, -0.6105, -0.6888, -0.2368, -0.2809, -0.5791, -0.5458, 0.5652, 0.168, -0.7012, 0.6239, 0.6066, -0.5384, 0.005285, 0.6612, 0.1264, -0.2328, 0.562, 0.8176, -0.2686, 0.322, 1.46, 0.0653, 0.3255, 2.404, -0.1779, -0.3127, 2.497, -0.2911, -0.3667, 2.138, 0.2549, -0.4903, 0.9886, 0.5287, 0.2095, 0.00484, 0.7236, -0.09147, -0.6747, 0.6112, -0.1345, -0.4408, 0.4346])
_sp.bezier_points.foreach_set('handle_left', [-0.2829, 0.5782, -0.4427, -0.5237, 1.56, -0.01793, -0.2785, 1.548, 0.3746, 0.2554, 1.558, 0.4095, 0.6456, 0.8901, -0.2801, 0.435, 0.7993, -0.6365, -0.1217, 0.03651, -0.6188, -0.7026, -0.1924, -0.5239, -0.6665, -0.5277, 0.3345, -0.06987, -0.6391, 0.6521, 0.5925, -0.6935, 0.1975, 0.6569, -0.105, -0.32, 0.5577, 0.5861, -0.3559, 0.3177, 1.229, -0.02195, 0.3866, 2.266, 0.01838, -0.1006, 2.404, -0.3787, -0.4128, 2.369, 0.1796, -0.6319, 1.133, 0.3859, 0.0646, 0.3193, 0.7743, 0.2162, -0.5138, 0.6543, -0.1234, -0.7761, 0.5342])
_sp.bezier_points.foreach_set('handle_right', [-0.4314, 1.081, -0.3904, -0.3021, 1.486, 0.4541, 0.2091, 1.356, 0.4276, 0.3345, 1.092, 0.176, 0.4351, 0.7601, -0.6427, 0.09735, 0.499, -0.5803, -0.6252, -0.1172, -0.6012, -0.6732, -0.2869, -0.006628, -0.4804, -0.5661, 0.8257, 0.4365, -0.7712, 0.5921, 0.6225, -0.3633, -0.2117, 0.666, 0.3878, -0.1343, 0.5668, 1.079, -0.1701, 0.3268, 1.722, 0.1638, 0.2565, 2.559, -0.3995, -0.5521, 2.601, -0.1922, -0.3146, 1.877, 0.3399, -0.3305, 0.8258, 0.6899, 0.3543, -0.3096, 0.6729, -0.3992, -0.8356, 0.5682, -0.1455, -0.1056, 0.335])
for _p, _l, _r in zip(_sp.bezier_points, ['ALIGNED', 'ALIGNED', 'ALIGNED', 'ALIGNED', 'ALIGNED', 'ALIGNED', 'ALIGNED', 'ALIGNED', 'ALIGNED', 'ALIGNED', 'ALIGNED', 'ALIGNED', 'ALIGNED', 'ALIGNED', 'ALIGNED', 'ALIGNED', 'ALIGNED', 'ALIGNED', 'ALIGNED', 'ALIGNED', 'ALIGNED'], ['ALIGNED', 'ALIGNED', 'ALIGNED', 'ALIGNED', 'ALIGNED', 'ALIGNED', 'ALIGNED', 'ALIGNED', 'ALIGNED', 'ALIGNED', 'ALIGNED', 'ALIGNED', 'ALIGNED', 'ALIGNED', 'ALIGNED', 'ALIGNED', 'ALIGNED', 'ALIGNED', 'ALIGNED', 'ALIGNED', 'ALIGNED']): _p.handle_left_type = _l; _p.handle_right_type = _r
_sp.bezier_points.foreach_set('radius', [0.3499, 0.3499, 0.3499, 0.3499, 0.3499, 0.3499, 0.3499, 0.3499, 0.3499, 0.3499, 0.3499, 0.3499, 0.3499, 0.3499, 0.3499, 0.3499, 0.3499, 0.3499, 0.3499, 0.3499, 0.3499])
_sp.order_u = 0
_sp.order_v = 0
cu_beziercurve.materials.append(mat_black)
cu_beziercurve.use_path = True
cu_beziercurve.use_path_clamp = True
cu_beziercurve.bevel_resolution = 0
cu_beziercurve.bevel_depth = 0.041
cu_beziercurve.fill_mode = 'FULL'

# ---- objects
ob_beziercurve = bpy.data.objects.new('BezierCurve', cu_beziercurve)
ob_singlerocketback = bpy.data.objects.new('SingleRocketBack', me_cube_001)
ob_singlerocketfront = bpy.data.objects.new('SingleRocketFront', me_cube)

# ---- transforms, parenting, visibility, modifiers, constraints
ob_beziercurve.location = (0.0, 0.0, 0.0)
ob_beziercurve.lineart.crease_threshold = 0.0
ob_singlerocketback.location = (0.0, 0.0, 0.0)
ob_singlerocketback.lock_rotations_4d = False
ob_singlerocketback.empty_display_type = 'ARROWS'
ob_singlerocketback.lineart.crease_threshold = 0.0
_m = ob_singlerocketback.modifiers.new('Auto Smooth', 'NODES')
_m.node_group = ng_auto_smooth
_gi = [s.identifier for s in ng_auto_smooth.interface.items_tree if s.item_type == 'SOCKET' and s.in_out == 'INPUT']
_m[_gi[1]] = 2.255  # Angle
ob_singlerocketfront.location = (0.0, 0.0, 0.0)
ob_singlerocketfront.lock_rotations_4d = False
ob_singlerocketfront.empty_display_type = 'ARROWS'
ob_singlerocketfront.lineart.crease_threshold = 0.0
_m = ob_singlerocketfront.modifiers.new('Auto Smooth', 'NODES')
_m.node_group = ng_auto_smooth
_gi = [s.identifier for s in ng_auto_smooth.interface.items_tree if s.item_type == 'SOCKET' and s.in_out == 'INPUT']
_m[_gi[1]] = 2.255  # Angle

# ---- collection membership
col_collection_1.objects.link(ob_beziercurve)
col_collection_1.objects.link(ob_singlerocketback)
col_collection_1.objects.link(ob_singlerocketfront)

# ---- scene / render settings (as saved in the file)
scene.frame_start = 1; scene.frame_end = 250; scene.frame_set(1)
scene.render.engine = 'BLENDER_EEVEE_NEXT'
scene.render.resolution_percentage = 50
scene.render.dither_intensity = 0.0
scene.cycles.use_denoising = False
scene.cycles.samples = 128
scene.cycles.sampling_pattern = 'TABULATED_SOBOL'
scene.cycles.use_adaptive_sampling = False
scene.cycles.use_light_tree = False
scene.cycles.blur_glossy = 0.0
scene.cycles.sample_clamp_indirect = 0.0
scene.view_settings.view_transform = 'Standard'
bpy.context.view_layer.update()

# ---- added for rendering (the .blend has no active camera and no usable light): camera, sun
cam_auto = bpy.data.cameras.new('AutoCamera')
cam_auto.lens = 50.0
cam_auto.sensor_width = 36.0
cam_auto.clip_end = 1000.0
ob_auto_camera = bpy.data.objects.new('AutoCamera', cam_auto)
scene.collection.objects.link(ob_auto_camera)
ob_auto_camera.location = (4.47604, -4.48995, 3.64629)
ob_auto_camera.rotation_euler = (1.09748, -7.21219e-08, 0.694738)
scene.camera = ob_auto_camera
light_auto_sun = bpy.data.lights.new('AutoSun', 'SUN')
light_auto_sun.energy = 3.0
light_auto_sun.angle = 0.0523599
ob_auto_sun = bpy.data.objects.new('AutoSun', light_auto_sun)
scene.collection.objects.link(ob_auto_sun)
ob_auto_sun.rotation_euler = (0.872665, 0.174533, 0.523599)
bpy.context.view_layer.update()
